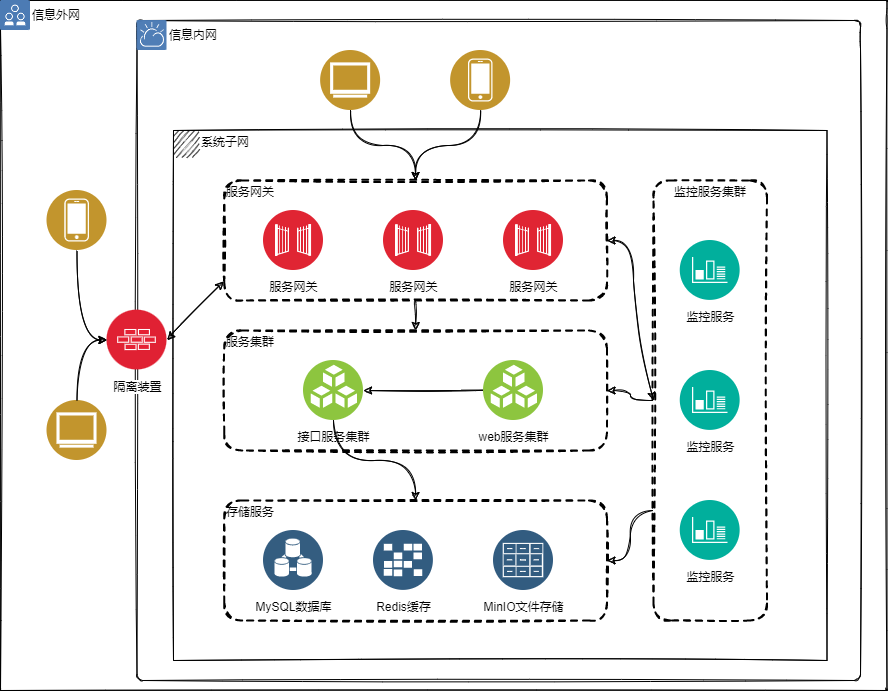

The diagram above was exported from draw.io. Its source (the exported page's mxGraphModel, read from the mxfile embedded in the PNG):
<mxGraphModel dx="2062" dy="1136" grid="1" gridSize="10" guides="1" tooltips="1" connect="1" arrows="1" fold="1" page="1" pageScale="1" pageWidth="827" pageHeight="1169" math="0" shadow="0">
  <root>
    <mxCell id="0" />
    <mxCell id="1" parent="0" />
    <mxCell id="uaB7DUC-PyXJ11Q1twXS-37" value="" style="swimlane;fontStyle=0;horizontal=1;collapsible=0;startSize=28;swimlaneLine=0;swimlaneFillColor=none;fillColor=none;rounded=1;whiteSpace=wrap;html=1;absoluteArcSize=1;arcSize=0;verticalAlign=top;align=left;spacingLeft=5;dashed=0;strokeWidth=1;container=1;sketch=1;" vertex="1" parent="1">
      <mxGeometry x="110" y="50" width="886.5" height="690" as="geometry" />
    </mxCell>
    <mxCell id="uaB7DUC-PyXJ11Q1twXS-38" value="信息外网" style="aspect=fixed;perimeter=ellipsePerimeter;html=1;align=left;shadow=0;dashed=0;fontSize=12;spacingTop=0;image;image=img/lib/ibm/vpc/PublicTag.svg;part=1;labelPosition=right;verticalLabelPosition=middle;verticalAlign=middle;rounded=1;sketch=1;" vertex="1" parent="uaB7DUC-PyXJ11Q1twXS-37">
      <mxGeometry width="30" height="30" as="geometry" />
    </mxCell>
    <mxCell id="uaB7DUC-PyXJ11Q1twXS-39" value="信息内网" style="swimlane;fontStyle=0;horizontal=1;collapsible=0;startSize=28;swimlaneLine=0;swimlaneFillColor=none;rounded=1;whiteSpace=wrap;html=1;absoluteArcSize=1;arcSize=12;verticalAlign=top;align=left;spacingLeft=30;spacingTop=1;dashed=0;strokeWidth=1;fillColor=none;sketch=1;" vertex="1" parent="uaB7DUC-PyXJ11Q1twXS-37">
      <mxGeometry x="136.5" y="20" width="723.5" height="660" as="geometry" />
    </mxCell>
    <mxCell id="uaB7DUC-PyXJ11Q1twXS-40" value="系统子网" style="shape=mxgraph.ibm.box;prType=subnet;fontStyle=0;verticalAlign=top;align=left;spacingLeft=32;spacingTop=4;rounded=1;whiteSpace=wrap;html=1;strokeWidth=1;dashed=0;container=1;spacing=-4;collapsible=0;expand=0;recursiveResize=0;sketch=1;" vertex="1" parent="uaB7DUC-PyXJ11Q1twXS-39">
      <mxGeometry x="36.5" y="110" width="653.5" height="530" as="geometry" />
    </mxCell>
    <mxCell id="uaB7DUC-PyXJ11Q1twXS-41" value="" style="aspect=fixed;perimeter=ellipsePerimeter;html=1;align=center;shadow=0;dashed=0;fontSize=12;spacingTop=3;image;image=img/lib/ibm/vpc/CloudTag.svg;part=1;rounded=1;sketch=1;" vertex="1" parent="uaB7DUC-PyXJ11Q1twXS-39">
      <mxGeometry width="30" height="30" as="geometry" />
    </mxCell>
    <mxCell id="uaB7DUC-PyXJ11Q1twXS-42" style="edgeStyle=orthogonalEdgeStyle;rounded=1;orthogonalLoop=1;jettySize=auto;html=1;exitX=0.5;exitY=1;exitDx=0;exitDy=0;entryX=0.5;entryY=0;entryDx=0;entryDy=0;sketch=1;curved=1;" edge="1" parent="uaB7DUC-PyXJ11Q1twXS-39" source="uaB7DUC-PyXJ11Q1twXS-43" target="uaB7DUC-PyXJ11Q1twXS-47">
      <mxGeometry relative="1" as="geometry" />
    </mxCell>
    <mxCell id="uaB7DUC-PyXJ11Q1twXS-43" value="服务网关" style="fontStyle=0;verticalAlign=top;align=left;spacingTop=-2;rounded=1;whiteSpace=wrap;html=1;strokeWidth=2;dashed=1;container=1;collapsible=0;expand=0;recursiveResize=0;sketch=1;" vertex="1" parent="uaB7DUC-PyXJ11Q1twXS-39">
      <mxGeometry x="87.25" y="160" width="382.75" height="120" as="geometry" />
    </mxCell>
    <mxCell id="uaB7DUC-PyXJ11Q1twXS-44" value="服务网关" style="aspect=fixed;perimeter=ellipsePerimeter;html=1;align=center;shadow=0;dashed=0;fontSize=12;spacingTop=3;image;image=img/lib/ibm/security/gateway.svg;rounded=1;sketch=1;" vertex="1" parent="uaB7DUC-PyXJ11Q1twXS-43">
      <mxGeometry x="159.25" y="30" width="60" height="60" as="geometry" />
    </mxCell>
    <mxCell id="uaB7DUC-PyXJ11Q1twXS-45" value="服务网关" style="aspect=fixed;perimeter=ellipsePerimeter;html=1;align=center;shadow=0;dashed=0;fontSize=12;spacingTop=3;image;image=img/lib/ibm/security/gateway.svg;rounded=1;sketch=1;" vertex="1" parent="uaB7DUC-PyXJ11Q1twXS-43">
      <mxGeometry x="279.25" y="30" width="60" height="60" as="geometry" />
    </mxCell>
    <mxCell id="uaB7DUC-PyXJ11Q1twXS-46" value="服务网关" style="aspect=fixed;perimeter=ellipsePerimeter;html=1;align=center;shadow=0;dashed=0;fontSize=12;spacingTop=3;image;image=img/lib/ibm/security/gateway.svg;rounded=1;sketch=1;" vertex="1" parent="uaB7DUC-PyXJ11Q1twXS-43">
      <mxGeometry x="39.25" y="30" width="60" height="60" as="geometry" />
    </mxCell>
    <mxCell id="uaB7DUC-PyXJ11Q1twXS-47" value="服务集群" style="fontStyle=0;verticalAlign=top;align=left;spacingTop=-2;rounded=1;whiteSpace=wrap;html=1;strokeWidth=2;dashed=1;container=1;collapsible=0;expand=0;recursiveResize=0;sketch=1;" vertex="1" parent="uaB7DUC-PyXJ11Q1twXS-39">
      <mxGeometry x="87.25" y="310" width="382.75" height="120" as="geometry" />
    </mxCell>
    <mxCell id="uaB7DUC-PyXJ11Q1twXS-48" style="edgeStyle=orthogonalEdgeStyle;rounded=1;orthogonalLoop=1;jettySize=auto;html=1;exitX=0;exitY=0.5;exitDx=0;exitDy=0;entryX=1;entryY=0.5;entryDx=0;entryDy=0;startArrow=none;sketch=1;curved=1;" edge="1" parent="uaB7DUC-PyXJ11Q1twXS-47" source="uaB7DUC-PyXJ11Q1twXS-51">
      <mxGeometry relative="1" as="geometry">
        <mxPoint x="189.25" y="55" as="sourcePoint" />
        <mxPoint x="99.25" y="55" as="targetPoint" />
      </mxGeometry>
    </mxCell>
    <mxCell id="uaB7DUC-PyXJ11Q1twXS-49" style="edgeStyle=orthogonalEdgeStyle;rounded=1;orthogonalLoop=1;jettySize=auto;html=1;exitX=0;exitY=0.5;exitDx=0;exitDy=0;sketch=1;curved=1;" edge="1" parent="uaB7DUC-PyXJ11Q1twXS-47" source="uaB7DUC-PyXJ11Q1twXS-50" target="uaB7DUC-PyXJ11Q1twXS-51">
      <mxGeometry relative="1" as="geometry" />
    </mxCell>
    <mxCell id="uaB7DUC-PyXJ11Q1twXS-50" value="web服务集群" style="aspect=fixed;perimeter=ellipsePerimeter;html=1;align=center;shadow=0;dashed=0;fontSize=12;spacingTop=3;image;image=img/lib/ibm/vpc/BlockStorage.svg;rounded=1;sketch=1;" vertex="1" parent="uaB7DUC-PyXJ11Q1twXS-47">
      <mxGeometry x="259.25" y="30" width="60" height="60" as="geometry" />
    </mxCell>
    <mxCell id="uaB7DUC-PyXJ11Q1twXS-51" value="接口服务集群" style="aspect=fixed;perimeter=ellipsePerimeter;html=1;align=center;shadow=0;dashed=0;fontSize=12;spacingTop=3;image;image=img/lib/ibm/vpc/BlockStorage.svg;rounded=1;sketch=1;" vertex="1" parent="uaB7DUC-PyXJ11Q1twXS-47">
      <mxGeometry x="79.25" y="30" width="60" height="60" as="geometry" />
    </mxCell>
    <mxCell id="uaB7DUC-PyXJ11Q1twXS-52" style="edgeStyle=orthogonalEdgeStyle;rounded=1;orthogonalLoop=1;jettySize=auto;html=1;exitX=0;exitY=0.5;exitDx=0;exitDy=0;sketch=1;curved=1;" edge="1" parent="uaB7DUC-PyXJ11Q1twXS-39" source="uaB7DUC-PyXJ11Q1twXS-54" target="uaB7DUC-PyXJ11Q1twXS-47">
      <mxGeometry relative="1" as="geometry" />
    </mxCell>
    <mxCell id="uaB7DUC-PyXJ11Q1twXS-53" style="edgeStyle=orthogonalEdgeStyle;rounded=1;orthogonalLoop=1;jettySize=auto;html=1;exitX=0;exitY=0.75;exitDx=0;exitDy=0;entryX=1;entryY=0.5;entryDx=0;entryDy=0;sketch=1;curved=1;" edge="1" parent="uaB7DUC-PyXJ11Q1twXS-39" source="uaB7DUC-PyXJ11Q1twXS-54" target="uaB7DUC-PyXJ11Q1twXS-58">
      <mxGeometry relative="1" as="geometry" />
    </mxCell>
    <mxCell id="uaB7DUC-PyXJ11Q1twXS-54" value="监控服务集群" style="fontStyle=0;verticalAlign=top;align=center;spacingTop=-2;rounded=1;whiteSpace=wrap;html=1;strokeWidth=2;dashed=1;container=1;collapsible=0;expand=0;recursiveResize=0;sketch=1;" vertex="1" parent="uaB7DUC-PyXJ11Q1twXS-39">
      <mxGeometry x="516.5" y="160" width="113.5" height="440" as="geometry" />
    </mxCell>
    <mxCell id="uaB7DUC-PyXJ11Q1twXS-55" value="监控服务" style="aspect=fixed;perimeter=ellipsePerimeter;html=1;align=center;shadow=0;dashed=0;fontSize=12;spacingTop=3;image;image=img/lib/ibm/management/monitoring_metrics.svg;rounded=1;sketch=1;" vertex="1" parent="uaB7DUC-PyXJ11Q1twXS-54">
      <mxGeometry x="26.75" y="190" width="60" height="60" as="geometry" />
    </mxCell>
    <mxCell id="uaB7DUC-PyXJ11Q1twXS-56" value="监控服务" style="aspect=fixed;perimeter=ellipsePerimeter;html=1;align=center;shadow=0;dashed=0;fontSize=12;spacingTop=3;image;image=img/lib/ibm/management/monitoring_metrics.svg;rounded=1;sketch=1;" vertex="1" parent="uaB7DUC-PyXJ11Q1twXS-54">
      <mxGeometry x="26.75" y="60" width="60" height="60" as="geometry" />
    </mxCell>
    <mxCell id="uaB7DUC-PyXJ11Q1twXS-57" value="监控服务" style="aspect=fixed;perimeter=ellipsePerimeter;html=1;align=center;shadow=0;dashed=0;fontSize=12;spacingTop=3;image;image=img/lib/ibm/management/monitoring_metrics.svg;rounded=1;sketch=1;" vertex="1" parent="uaB7DUC-PyXJ11Q1twXS-54">
      <mxGeometry x="26.75" y="320" width="60" height="60" as="geometry" />
    </mxCell>
    <mxCell id="uaB7DUC-PyXJ11Q1twXS-58" value="存储服务" style="fontStyle=0;verticalAlign=top;align=left;spacingTop=-2;rounded=1;whiteSpace=wrap;html=1;strokeWidth=2;dashed=1;container=1;collapsible=0;expand=0;recursiveResize=0;sketch=1;" vertex="1" parent="uaB7DUC-PyXJ11Q1twXS-39">
      <mxGeometry x="87.25" y="480" width="382.75" height="120" as="geometry" />
    </mxCell>
    <mxCell id="uaB7DUC-PyXJ11Q1twXS-59" value="MySQL数据库" style="aspect=fixed;perimeter=ellipsePerimeter;html=1;align=center;shadow=0;dashed=0;fontSize=12;spacingTop=3;image;image=img/lib/ibm/data/device_registry.svg;rounded=1;sketch=1;" vertex="1" parent="uaB7DUC-PyXJ11Q1twXS-58">
      <mxGeometry x="39.25265912305517" y="30" width="60" height="60" as="geometry" />
    </mxCell>
    <mxCell id="uaB7DUC-PyXJ11Q1twXS-60" value="Redis缓存" style="aspect=fixed;perimeter=ellipsePerimeter;html=1;align=center;shadow=0;dashed=0;fontSize=12;spacingTop=3;image;image=img/lib/ibm/data/caches.svg;rounded=1;sketch=1;" vertex="1" parent="uaB7DUC-PyXJ11Q1twXS-58">
      <mxGeometry x="149.2457425742574" y="30" width="60" height="60" as="geometry" />
    </mxCell>
    <mxCell id="uaB7DUC-PyXJ11Q1twXS-61" value="MinIO文件存储" style="aspect=fixed;perimeter=ellipsePerimeter;html=1;align=center;shadow=0;dashed=0;fontSize=12;spacingTop=3;image;image=img/lib/ibm/data/file_repository.svg;rounded=1;sketch=1;" vertex="1" parent="uaB7DUC-PyXJ11Q1twXS-58">
      <mxGeometry x="269.2520226308345" y="30" width="60" height="60" as="geometry" />
    </mxCell>
    <mxCell id="uaB7DUC-PyXJ11Q1twXS-62" style="edgeStyle=orthogonalEdgeStyle;rounded=1;orthogonalLoop=1;jettySize=auto;html=1;exitX=0.5;exitY=1;exitDx=0;exitDy=0;sketch=1;curved=1;" edge="1" parent="uaB7DUC-PyXJ11Q1twXS-39" source="uaB7DUC-PyXJ11Q1twXS-51" target="uaB7DUC-PyXJ11Q1twXS-58">
      <mxGeometry relative="1" as="geometry" />
    </mxCell>
    <mxCell id="uaB7DUC-PyXJ11Q1twXS-63" value="" style="html=1;startArrow=classic;startFill=1;startSize=6;endArrow=classic;endFill=1;endSize=6;jettySize=auto;orthogonalLoop=1;strokeWidth=1;fontSize=14;rounded=1;exitX=1;exitY=0.5;exitDx=0;exitDy=0;entryX=0;entryY=0.5;entryDx=0;entryDy=0;sketch=1;curved=1;" edge="1" parent="uaB7DUC-PyXJ11Q1twXS-39" source="uaB7DUC-PyXJ11Q1twXS-43" target="uaB7DUC-PyXJ11Q1twXS-54">
      <mxGeometry width="60" height="60" relative="1" as="geometry">
        <mxPoint x="496.5" y="460" as="sourcePoint" />
        <mxPoint x="556.5" y="400" as="targetPoint" />
        <Array as="points">
          <mxPoint x="496.5" y="220" />
          <mxPoint x="496.5" y="300" />
        </Array>
      </mxGeometry>
    </mxCell>
    <mxCell id="uaB7DUC-PyXJ11Q1twXS-64" value="" style="html=1;startArrow=classic;startFill=1;startSize=6;endArrow=classic;endFill=1;endSize=6;jettySize=auto;orthogonalLoop=1;strokeWidth=1;fontSize=14;rounded=1;exitX=1;exitY=0.5;exitDx=0;exitDy=0;sketch=1;curved=1;" edge="1" parent="uaB7DUC-PyXJ11Q1twXS-39" source="uaB7DUC-PyXJ11Q1twXS-69">
      <mxGeometry width="60" height="60" relative="1" as="geometry">
        <mxPoint x="-93.5" y="500" as="sourcePoint" />
        <mxPoint x="86.5" y="261" as="targetPoint" />
      </mxGeometry>
    </mxCell>
    <mxCell id="uaB7DUC-PyXJ11Q1twXS-65" style="edgeStyle=orthogonalEdgeStyle;rounded=1;orthogonalLoop=1;jettySize=auto;html=1;exitX=0.5;exitY=1;exitDx=0;exitDy=0;entryX=0.5;entryY=0;entryDx=0;entryDy=0;sketch=1;curved=1;" edge="1" parent="uaB7DUC-PyXJ11Q1twXS-39" source="uaB7DUC-PyXJ11Q1twXS-66" target="uaB7DUC-PyXJ11Q1twXS-43">
      <mxGeometry relative="1" as="geometry" />
    </mxCell>
    <mxCell id="uaB7DUC-PyXJ11Q1twXS-66" value="" style="aspect=fixed;perimeter=ellipsePerimeter;html=1;align=center;shadow=0;dashed=0;fontSize=12;spacingTop=3;image;image=img/lib/ibm/users/browser.svg;rounded=1;sketch=1;" vertex="1" parent="uaB7DUC-PyXJ11Q1twXS-39">
      <mxGeometry x="183.63" y="30" width="60" height="60" as="geometry" />
    </mxCell>
    <mxCell id="uaB7DUC-PyXJ11Q1twXS-67" style="edgeStyle=orthogonalEdgeStyle;rounded=1;orthogonalLoop=1;jettySize=auto;html=1;exitX=0.5;exitY=1;exitDx=0;exitDy=0;entryX=0.5;entryY=0;entryDx=0;entryDy=0;sketch=1;curved=1;" edge="1" parent="uaB7DUC-PyXJ11Q1twXS-39" source="uaB7DUC-PyXJ11Q1twXS-68" target="uaB7DUC-PyXJ11Q1twXS-43">
      <mxGeometry relative="1" as="geometry" />
    </mxCell>
    <mxCell id="uaB7DUC-PyXJ11Q1twXS-68" value="" style="aspect=fixed;perimeter=ellipsePerimeter;html=1;align=center;shadow=0;dashed=0;fontSize=12;spacingTop=3;image;image=img/lib/ibm/users/device.svg;rounded=1;sketch=1;" vertex="1" parent="uaB7DUC-PyXJ11Q1twXS-39">
      <mxGeometry x="313.63" y="30" width="60" height="60" as="geometry" />
    </mxCell>
    <mxCell id="uaB7DUC-PyXJ11Q1twXS-69" value="隔离装置" style="aspect=fixed;perimeter=ellipsePerimeter;html=1;align=center;shadow=0;dashed=0;fontSize=12;spacingTop=3;image;image=img/lib/ibm/security/firewall.svg;rounded=1;sketch=1;" vertex="1" parent="uaB7DUC-PyXJ11Q1twXS-37">
      <mxGeometry x="106.5" y="309.5" width="60" height="60" as="geometry" />
    </mxCell>
    <mxCell id="uaB7DUC-PyXJ11Q1twXS-70" style="edgeStyle=orthogonalEdgeStyle;rounded=1;orthogonalLoop=1;jettySize=auto;html=1;exitX=0.5;exitY=1;exitDx=0;exitDy=0;entryX=0;entryY=0.5;entryDx=0;entryDy=0;sketch=1;curved=1;" edge="1" parent="uaB7DUC-PyXJ11Q1twXS-37" source="uaB7DUC-PyXJ11Q1twXS-71" target="uaB7DUC-PyXJ11Q1twXS-69">
      <mxGeometry relative="1" as="geometry" />
    </mxCell>
    <mxCell id="uaB7DUC-PyXJ11Q1twXS-71" value="" style="aspect=fixed;perimeter=ellipsePerimeter;html=1;align=center;shadow=0;dashed=0;fontSize=12;spacingTop=3;image;image=img/lib/ibm/users/device.svg;rounded=1;sketch=1;" vertex="1" parent="uaB7DUC-PyXJ11Q1twXS-37">
      <mxGeometry x="46.5" y="190" width="60" height="60" as="geometry" />
    </mxCell>
    <mxCell id="uaB7DUC-PyXJ11Q1twXS-72" value="" style="aspect=fixed;perimeter=ellipsePerimeter;html=1;align=center;shadow=0;dashed=0;fontSize=12;spacingTop=3;image;image=img/lib/ibm/users/browser.svg;rounded=1;sketch=1;" vertex="1" parent="uaB7DUC-PyXJ11Q1twXS-37">
      <mxGeometry x="46.5" y="400" width="60" height="60" as="geometry" />
    </mxCell>
    <mxCell id="uaB7DUC-PyXJ11Q1twXS-73" style="edgeStyle=orthogonalEdgeStyle;rounded=1;orthogonalLoop=1;jettySize=auto;html=1;exitX=0.5;exitY=0;exitDx=0;exitDy=0;entryX=0;entryY=0.5;entryDx=0;entryDy=0;sketch=1;curved=1;" edge="1" parent="uaB7DUC-PyXJ11Q1twXS-37" source="uaB7DUC-PyXJ11Q1twXS-72" target="uaB7DUC-PyXJ11Q1twXS-69">
      <mxGeometry relative="1" as="geometry">
        <mxPoint x="86.5" y="349.5" as="targetPoint" />
      </mxGeometry>
    </mxCell>
  </root>
</mxGraphModel>